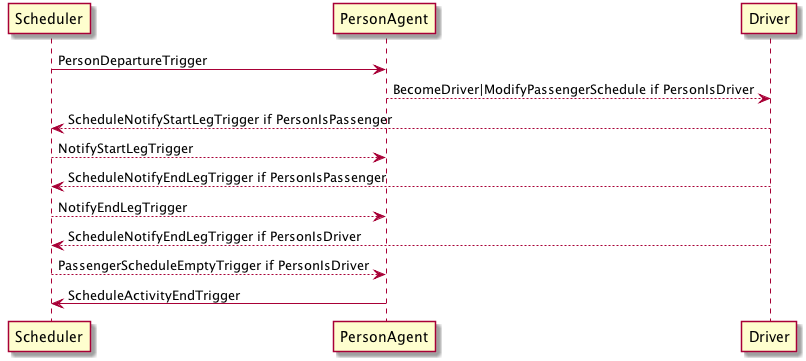

The diagram above was rendered by PlantUML. Its source (embedded in the PNG):
@startuml
Scheduler -> PersonAgent: PersonDepartureTrigger
PersonAgent --> Driver: BecomeDriver|ModifyPassengerSchedule if PersonIsDriver
Driver --> Scheduler: ScheduleNotifyStartLegTrigger if PersonIsPassenger
Scheduler --> PersonAgent: NotifyStartLegTrigger
Driver --> Scheduler: ScheduleNotifyEndLegTrigger if PersonIsPassenger
Scheduler --> PersonAgent: NotifyEndLegTrigger
Driver --> Scheduler: ScheduleNotifyEndLegTrigger if PersonIsDriver
Scheduler --> PersonAgent: PassengerScheduleEmptyTrigger if PersonIsDriver
PersonAgent -> Scheduler: ScheduleActivityEndTrigger
@enduml